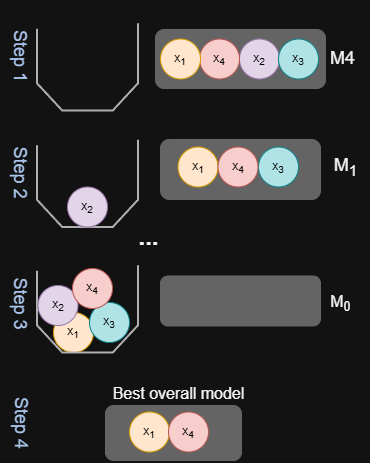

The diagram above was exported from draw.io. Its source (the exported page's mxGraphModel, read from the mxfile embedded in the PNG):
<mxGraphModel dx="1050" dy="-270" grid="1" gridSize="10" guides="1" tooltips="1" connect="1" arrows="1" fold="1" page="1" pageScale="1" pageWidth="1169" pageHeight="827" background="#121212" math="0" shadow="0">
  <root>
    <mxCell id="0" />
    <mxCell id="1" parent="0" />
    <mxCell id="PhEWFGaat_aZhXcDOvHG-29" value="x&lt;sub&gt;1&lt;/sub&gt;" style="ellipse;whiteSpace=wrap;html=1;aspect=fixed;fillColor=#ffe6cc;strokeColor=#D79B00;" parent="1" vertex="1">
      <mxGeometry x="53" y="1160" width="40" height="40" as="geometry" />
    </mxCell>
    <mxCell id="PhEWFGaat_aZhXcDOvHG-37" value="" style="rounded=1;whiteSpace=wrap;html=1;fillColor=#646464;strokeColor=#666666;fontColor=#646464;" parent="1" vertex="1">
      <mxGeometry x="155" y="877" width="170" height="59" as="geometry" />
    </mxCell>
    <mxCell id="PhEWFGaat_aZhXcDOvHG-1" value="" style="rounded=1;whiteSpace=wrap;html=1;fillColor=#646464;strokeColor=#666666;fontColor=none;noLabel=1;" parent="1" vertex="1">
      <mxGeometry x="160" y="1123.5" width="160" height="50" as="geometry" />
    </mxCell>
    <mxCell id="PhEWFGaat_aZhXcDOvHG-5" value="x&lt;sub&gt;2&lt;/sub&gt;" style="ellipse;whiteSpace=wrap;html=1;aspect=fixed;fillColor=#e1d5e7;strokeColor=#9673a6;" parent="1" vertex="1">
      <mxGeometry x="239" y="886.5" width="40" height="40" as="geometry" />
    </mxCell>
    <mxCell id="PhEWFGaat_aZhXcDOvHG-8" value="x&lt;sub&gt;4&lt;/sub&gt;" style="ellipse;whiteSpace=wrap;html=1;aspect=fixed;fillColor=#f8cecc;strokeColor=#b85450;" parent="1" vertex="1">
      <mxGeometry x="199" y="886.5" width="40" height="40" as="geometry" />
    </mxCell>
    <mxCell id="PhEWFGaat_aZhXcDOvHG-9" value="" style="verticalLabelPosition=bottom;verticalAlign=top;html=1;shape=mxgraph.basic.polygon;polyCoords=[[1,0.2],[1,0.2],[1,0.25],[1,0.75],[0.75,1],[0.25,1],[0,0.75],[0,0.25]];polyline=1;fillColor=none;strokeWidth=2;strokeColor=light-dark(#B0B0B0,#EDEDED);" parent="1" vertex="1">
      <mxGeometry x="36.5" y="849" width="101" height="109" as="geometry" />
    </mxCell>
    <mxCell id="PhEWFGaat_aZhXcDOvHG-11" value="x&lt;sub&gt;1&lt;/sub&gt;" style="ellipse;whiteSpace=wrap;html=1;aspect=fixed;fillColor=#ffe6cc;strokeColor=#D79B00;" parent="1" vertex="1">
      <mxGeometry x="160" y="886.5" width="40" height="40" as="geometry" />
    </mxCell>
    <mxCell id="PhEWFGaat_aZhXcDOvHG-15" value="" style="verticalLabelPosition=bottom;verticalAlign=top;html=1;shape=mxgraph.basic.polygon;polyCoords=[[1,0.2],[1,0.2],[1,0.25],[1,0.75],[0.75,1],[0.25,1],[0,0.75],[0,0.25]];polyline=1;fillColor=none;strokeWidth=2;strokeColor=#B0B0B0;" parent="1" vertex="1">
      <mxGeometry x="36.5" y="965.5" width="101" height="109" as="geometry" />
    </mxCell>
    <mxCell id="PhEWFGaat_aZhXcDOvHG-16" value="" style="rounded=1;whiteSpace=wrap;html=1;fillColor=#646464;strokeColor=#666666;fontColor=#333333;" parent="1" vertex="1">
      <mxGeometry x="160" y="987" width="160" height="60" as="geometry" />
    </mxCell>
    <mxCell id="PhEWFGaat_aZhXcDOvHG-17" value="x&lt;sub&gt;2&lt;/sub&gt;" style="ellipse;whiteSpace=wrap;html=1;aspect=fixed;fillColor=#e1d5e7;strokeColor=#9673a6;" parent="1" vertex="1">
      <mxGeometry x="67" y="1034.5" width="40" height="40" as="geometry" />
    </mxCell>
    <mxCell id="PhEWFGaat_aZhXcDOvHG-18" value="&lt;font style=&quot;font-size: 18px; color: rgb(169, 196, 235);&quot;&gt;Step 2&lt;/font&gt;" style="text;html=1;align=center;verticalAlign=middle;resizable=0;points=[];autosize=1;strokeColor=none;fillColor=none;rotation=90;" parent="1" vertex="1">
      <mxGeometry x="-20" y="1000" width="80" height="40" as="geometry" />
    </mxCell>
    <mxCell id="PhEWFGaat_aZhXcDOvHG-19" value="&lt;font style=&quot;font-size: 18px; color: rgb(169, 196, 235);&quot;&gt;Step 1&lt;/font&gt;" style="text;html=1;align=center;verticalAlign=middle;resizable=0;points=[];autosize=1;strokeColor=none;fillColor=none;rotation=90;" parent="1" vertex="1">
      <mxGeometry x="-20" y="883.5" width="80" height="40" as="geometry" />
    </mxCell>
    <mxCell id="PhEWFGaat_aZhXcDOvHG-20" value="&lt;font style=&quot;font-size: 18px;&quot;&gt;M4&lt;/font&gt;" style="text;html=1;align=center;verticalAlign=middle;resizable=0;points=[];autosize=1;strokeColor=none;fillColor=none;fontColor=#F5F5F5;" parent="1" vertex="1">
      <mxGeometry x="317" y="886" width="50" height="40" as="geometry" />
    </mxCell>
    <mxCell id="PhEWFGaat_aZhXcDOvHG-21" value="&lt;font style=&quot;font-size: 18px;&quot;&gt;M&lt;sub&gt;1&lt;/sub&gt;&lt;/font&gt;" style="text;html=1;align=center;verticalAlign=middle;resizable=0;points=[];autosize=1;strokeColor=none;fillColor=none;fontColor=#F5F5F5;" parent="1" vertex="1">
      <mxGeometry x="320" y="995" width="50" height="40" as="geometry" />
    </mxCell>
    <mxCell id="PhEWFGaat_aZhXcDOvHG-23" value="x&lt;sub&gt;3&lt;/sub&gt;" style="ellipse;whiteSpace=wrap;html=1;aspect=fixed;fillColor=#b0e3e6;strokeColor=#0e8088;" parent="1" vertex="1">
      <mxGeometry x="89" y="1150" width="40" height="40" as="geometry" />
    </mxCell>
    <mxCell id="PhEWFGaat_aZhXcDOvHG-24" value="" style="verticalLabelPosition=bottom;verticalAlign=top;html=1;shape=mxgraph.basic.polygon;polyCoords=[[1,0.2],[1,0.2],[1,0.25],[1,0.75],[0.75,1],[0.25,1],[0,0.75],[0,0.25]];polyline=1;fillColor=none;strokeWidth=2;strokeColor=#B0B0B0;" parent="1" vertex="1">
      <mxGeometry x="36.5" y="1091" width="101" height="109" as="geometry" />
    </mxCell>
    <mxCell id="PhEWFGaat_aZhXcDOvHG-25" value="x&lt;sub&gt;2&lt;/sub&gt;" style="ellipse;whiteSpace=wrap;html=1;aspect=fixed;fillColor=#e1d5e7;strokeColor=#9673a6;" parent="1" vertex="1">
      <mxGeometry x="37.5" y="1133" width="40" height="40" as="geometry" />
    </mxCell>
    <mxCell id="PhEWFGaat_aZhXcDOvHG-26" value="&lt;font style=&quot;font-size: 18px; color: rgb(169, 196, 235);&quot;&gt;Step 3&lt;/font&gt;" style="text;html=1;align=center;verticalAlign=middle;resizable=0;points=[];autosize=1;strokeColor=none;fillColor=none;rotation=90;" parent="1" vertex="1">
      <mxGeometry x="-20" y="1131" width="80" height="40" as="geometry" />
    </mxCell>
    <mxCell id="PhEWFGaat_aZhXcDOvHG-27" value="&lt;font style=&quot;font-size: 16px;&quot;&gt;M&lt;sub&gt;0&lt;/sub&gt;&lt;/font&gt;" style="text;html=1;align=center;verticalAlign=middle;resizable=0;points=[];autosize=1;strokeColor=none;fillColor=none;fontColor=#F5F5F5;" parent="1" vertex="1">
      <mxGeometry x="320" y="1131" width="40" height="40" as="geometry" />
    </mxCell>
    <mxCell id="PhEWFGaat_aZhXcDOvHG-28" value="x&lt;sub&gt;4&lt;/sub&gt;" style="ellipse;whiteSpace=wrap;html=1;aspect=fixed;fillColor=#f8cecc;strokeColor=#b85450;" parent="1" vertex="1">
      <mxGeometry x="72" y="1116" width="40" height="40" as="geometry" />
    </mxCell>
    <mxCell id="PhEWFGaat_aZhXcDOvHG-30" value="&lt;font size=&quot;3&quot;&gt;Best overall model&lt;/font&gt;" style="text;html=1;align=center;verticalAlign=middle;resizable=0;points=[];autosize=1;strokeColor=none;fillColor=none;fontColor=#F5F5F5;" parent="1" vertex="1">
      <mxGeometry x="98" y="1226" width="160" height="30" as="geometry" />
    </mxCell>
    <mxCell id="PhEWFGaat_aZhXcDOvHG-31" value="&lt;font style=&quot;font-size: 18px; color: rgb(169, 196, 235);&quot;&gt;Step 4&lt;/font&gt;" style="text;html=1;align=center;verticalAlign=middle;resizable=0;points=[];autosize=1;strokeColor=none;fillColor=none;rotation=90;" parent="1" vertex="1">
      <mxGeometry x="-19" y="1250.5" width="80" height="40" as="geometry" />
    </mxCell>
    <mxCell id="PhEWFGaat_aZhXcDOvHG-32" value="" style="rounded=1;whiteSpace=wrap;html=1;fillColor=#646464;strokeColor=#666666;fontColor=#333333;" parent="1" vertex="1">
      <mxGeometry x="105" y="1253" width="136" height="55" as="geometry" />
    </mxCell>
    <mxCell id="PhEWFGaat_aZhXcDOvHG-35" value="x&lt;sub&gt;1&lt;/sub&gt;" style="ellipse;whiteSpace=wrap;html=1;aspect=fixed;fillColor=#ffe6cc;strokeColor=#D79B00;" parent="1" vertex="1">
      <mxGeometry x="129" y="1259.5" width="40" height="40" as="geometry" />
    </mxCell>
    <mxCell id="PhEWFGaat_aZhXcDOvHG-36" value="&lt;font style=&quot;font-size: 24px;&quot;&gt;&lt;b&gt;...&lt;/b&gt;&lt;/font&gt;" style="text;html=1;align=center;verticalAlign=middle;resizable=0;points=[];autosize=1;strokeColor=none;fillColor=none;fontColor=#F5F5F5;" parent="1" vertex="1">
      <mxGeometry x="128" y="1064.5" width="40" height="40" as="geometry" />
    </mxCell>
    <mxCell id="PhEWFGaat_aZhXcDOvHG-38" value="x&lt;sub&gt;3&lt;/sub&gt;" style="ellipse;whiteSpace=wrap;html=1;aspect=fixed;fillColor=#b0e3e6;strokeColor=#0e8088;" parent="1" vertex="1">
      <mxGeometry x="278" y="886.5" width="40" height="40" as="geometry" />
    </mxCell>
    <mxCell id="PhEWFGaat_aZhXcDOvHG-12" value="x&lt;sub&gt;3&lt;/sub&gt;" style="ellipse;whiteSpace=wrap;html=1;aspect=fixed;fillColor=#b0e3e6;strokeColor=#0e8088;" parent="1" vertex="1">
      <mxGeometry x="258" y="994.5" width="40" height="40" as="geometry" />
    </mxCell>
    <mxCell id="PhEWFGaat_aZhXcDOvHG-39" value="x&lt;sub&gt;1&lt;/sub&gt;" style="ellipse;whiteSpace=wrap;html=1;aspect=fixed;fillColor=#ffe6cc;strokeColor=#D79B00;" parent="1" vertex="1">
      <mxGeometry x="177.5" y="994.5" width="40" height="40" as="geometry" />
    </mxCell>
    <mxCell id="PhEWFGaat_aZhXcDOvHG-14" value="x&lt;sub&gt;4&lt;/sub&gt;" style="ellipse;whiteSpace=wrap;html=1;aspect=fixed;fillColor=#f8cecc;strokeColor=#b85450;" parent="1" vertex="1">
      <mxGeometry x="217.5" y="994.5" width="40" height="40" as="geometry" />
    </mxCell>
    <mxCell id="PhEWFGaat_aZhXcDOvHG-40" value="x&lt;sub&gt;4&lt;/sub&gt;" style="ellipse;whiteSpace=wrap;html=1;aspect=fixed;fillColor=#f8cecc;strokeColor=#b85450;" parent="1" vertex="1">
      <mxGeometry x="168" y="1259.5" width="40" height="40" as="geometry" />
    </mxCell>
  </root>
</mxGraphModel>